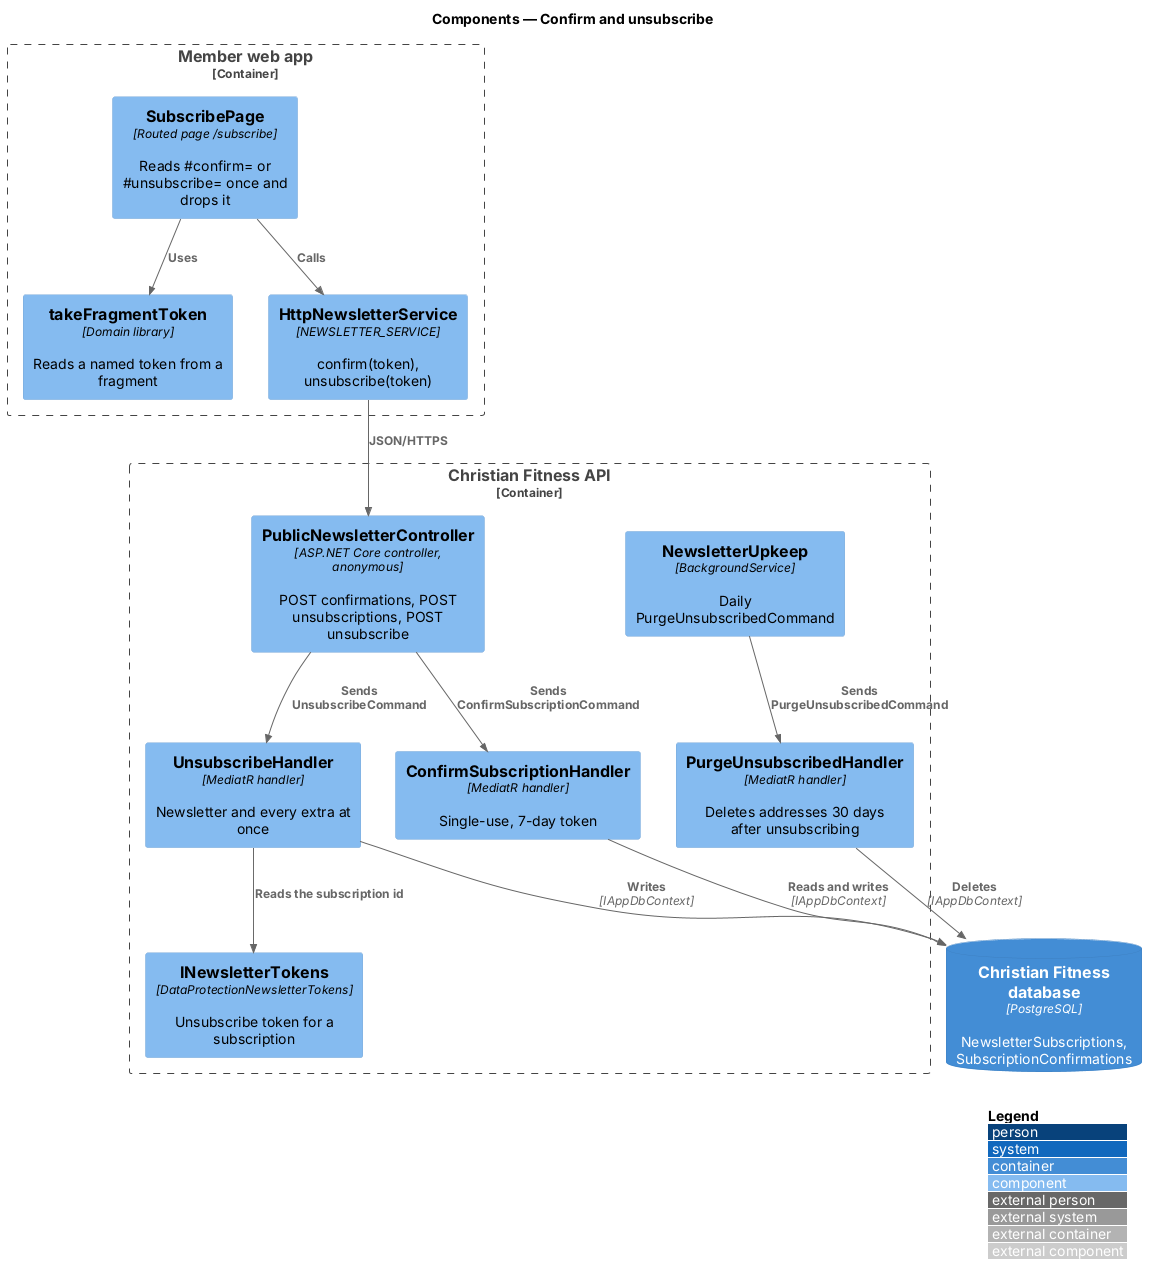

The diagram above was rendered by PlantUML. Its source (embedded in the PNG):
@startuml
!include <C4/C4_Component>
LAYOUT_WITH_LEGEND()
title Components — Confirm and unsubscribe

Container_Boundary(web, "Member web app") {
  Component(page, "SubscribePage", "Routed page /subscribe", "Reads #confirm= or #unsubscribe= once and drops it")
  Component(frag, "takeFragmentToken", "Domain library", "Reads a named token from a fragment")
  Component(client, "HttpNewsletterService", "NEWSLETTER_SERVICE", "confirm(token), unsubscribe(token)")
}
Container_Boundary(api, "Christian Fitness API") {
  Component(ctrl, "PublicNewsletterController", "ASP.NET Core controller, anonymous", "POST confirmations, POST unsubscriptions, POST unsubscribe")
  Component(confirm, "ConfirmSubscriptionHandler", "MediatR handler", "Single-use, 7-day token")
  Component(unsub, "UnsubscribeHandler", "MediatR handler", "Newsletter and every extra at once")
  Component(tokens, "INewsletterTokens", "DataProtectionNewsletterTokens", "Unsubscribe token for a subscription")
  Component(upkeep, "NewsletterUpkeep", "BackgroundService", "Daily PurgeUnsubscribedCommand")
  Component(purge, "PurgeUnsubscribedHandler", "MediatR handler", "Deletes addresses 30 days after unsubscribing")
}
ContainerDb(db, "Christian Fitness database", "PostgreSQL", "NewsletterSubscriptions, SubscriptionConfirmations")
Rel(page, frag, "Uses")
Rel(page, client, "Calls")
Rel(client, ctrl, "JSON/HTTPS")
Rel(ctrl, confirm, "Sends ConfirmSubscriptionCommand")
Rel(ctrl, unsub, "Sends UnsubscribeCommand")
Rel(unsub, tokens, "Reads the subscription id")
Rel(upkeep, purge, "Sends PurgeUnsubscribedCommand")
Rel(confirm, db, "Reads and writes", "IAppDbContext")
Rel(unsub, db, "Writes", "IAppDbContext")
Rel(purge, db, "Deletes", "IAppDbContext")
@enduml